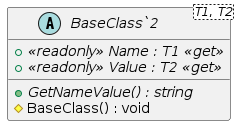

The diagram above was rendered by PlantUML. Its source (embedded in the PNG):
@startuml BaseClass`2
abstract class BaseClass`2<T1, T2>  {
    + {abstract} <<readonly>> Name : T1 <<get>>
    + {abstract} <<readonly>> Value : T2 <<get>>
    + {abstract} GetNameValue() : string
    # BaseClass() : void
}
@enduml